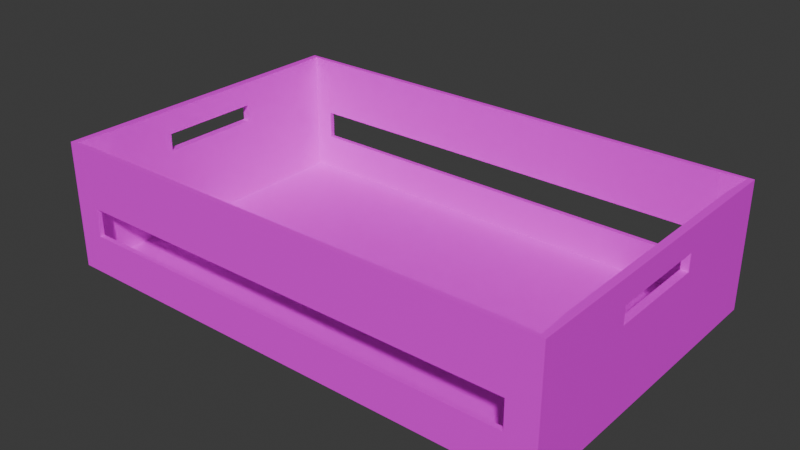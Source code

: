# Source: foodbox.blend  (saved by Blender 4.1.24; exported with 4.5.12 LTS)
import bpy
from mathutils import Matrix  # noqa: F401  (used for matrix-valued properties, if any)

bpy.ops.wm.read_factory_settings(use_empty=True)
scene = bpy.context.scene
scene.name = 'Scene'

# ---- collections
col_collection = bpy.data.collections.new('Collection'); scene.collection.children.link(col_collection)

# ---- images (referenced by path relative to the original .blend; pixels are not part of the script)
import os
ASSET_DIR = os.environ.get("B2B_ASSET_DIR", "")  # directory of the original .blend (textures are referenced by path, not embedded)
HERE = os.path.dirname(os.path.abspath(__file__))  # packed textures are extracted next to this script under _unpacked/

def load_image(name, relpath, width, height, colorspace="sRGB"):
    """Load a texture the original file referenced (path relative to the .blend, or extracted next to this script)."""
    p = next((c for c in (os.path.join(HERE, relpath), os.path.join(ASSET_DIR, relpath)) if relpath and os.path.exists(c)), "")
    if p:
        img = bpy.data.images.load(p, check_existing=True)
        img.name = name
    else:  # same state as the original file: an image datablock whose file is absent (Cycles renders it pink)
        img = bpy.data.images.new(name, width, height)
        img.source = "FILE"
        img.filepath = "//" + (relpath or name)
    img.colorspace_settings.name = colorspace
    return img
img_360_f_369250586_z5hzqoztht4simrycxgnsvoelllkrpjg_jpg = load_image('360_F_369250586_z5HZqoztht4SIMRycXGNsVoELLLKrpjg.jpg', '360_F_369250586_z5HZqoztht4SIMRycXGNsVoELLLKrpjg.jpg', 1024, 1024, 'sRGB')

# ---- materials (node trees are filled in below, after node groups)
mat_material = bpy.data.materials.new('Material')
mat_material.alpha_threshold = 0.0
mat_material.use_transparent_shadow = False
mat_material.roughness = 0.5
mat_material.line_color = (0.0, 0.0, 0.0, 1.0)

# ---- material node trees
mat_material.use_nodes = True; mat_material.node_tree.nodes.clear()
_N = mat_material.node_tree.nodes; _L = mat_material.node_tree.links
n0 = _N.new('ShaderNodeOutputMaterial'); n0.name = 'Material Output'; n0.location = (300, 300)
n1 = _N.new('ShaderNodeBsdfPrincipled'); n1.name = 'Principled BSDF'; n1.location = (10, 300)
n1.inputs[3].default_value = 1.45
n2 = _N.new('ShaderNodeTexImage'); n2.name = 'Image Texture'; n2.location = (-280, 271)
n2.image = img_360_f_369250586_z5hzqoztht4simrycxgnsvoelllkrpjg_jpg
_L.new(n1.outputs[0], n0.inputs[0])
_L.new(n2.outputs[0], n1.inputs[0])
n0.is_active_output = True

# ---- world
world_world = bpy.data.worlds.new('World'); scene.world = world_world
world_world.use_nodes = True; world_world.node_tree.nodes.clear()
_N = world_world.node_tree.nodes; _L = world_world.node_tree.links
n0 = _N.new('ShaderNodeOutputWorld'); n0.name = 'World Output'; n0.location = (300, 300)
n1 = _N.new('ShaderNodeBackground'); n1.name = 'Background'; n1.location = (10, 300)
n1.inputs[0].default_value = (0.05088, 0.05088, 0.05088, 1.0)
_L.new(n1.outputs[0], n0.inputs[0])
n0.is_active_output = True
world_world.color = (0.05088, 0.05088, 0.05088)
world_world.use_sun_shadow = False
world_world.sun_shadow_jitter_overblur = 0.0

# ---- meshes
me_cube = bpy.data.meshes.new('Cube')
me_cube.from_pydata([(1.0, 1.0, 1.0), (1.0, 1.0, -1.0), (1.0, -1.0, 1.0), (1.0, -1.0, -1.0), (-1.0, 1.0, 1.0), (-1.0, 1.0, -1.0), (-1.0, -1.0, 1.0), (-1.0, -1.0, -1.0), (1.0, 1.0, 0.0623), (-1.0, -1.0, 0.0623), (1.0, -1.0, 0.0623), (-1.0, 1.0, 0.0623), (1.0, 1.0, -0.3832), (1.0, -1.0, -0.3832), (-1.0, 1.0, -0.3832), (-1.0, -1.0, -0.3832), (-0.8974, 1.0, -1.0), (-0.8974, -1.0, 1.0), (-0.8974, -1.0, -1.0), (-0.8974, 1.0, 1.0), (-0.8974, 1.0, 0.0623), (-0.8974, -1.0, 0.0623), (-0.8974, -1.0, -0.3832), (-0.8974, 1.0, -0.3832), (0.8858, -1.0, -1.0), (0.8858, 1.0, 1.0), (0.8858, 1.0, 0.0623), (0.8858, 1.0, -0.3832), (0.8858, 1.0, -1.0), (0.8858, -1.0, 1.0), (0.8858, -1.0, 0.0623), (0.8858, -1.0, -0.3832), (-1.0, -0.3283, -1.0), (1.0, -0.3283, 1.0), (-1.0, -0.3283, 1.0), (1.0, -0.3283, -1.0), (1.0, -0.3283, 0.0623), (-1.0, -0.3283, 0.0623), (-1.0, -0.3283, -0.3832), (1.0, -0.3283, -0.3832), (-0.8974, -0.3283, -1.0), (0.8858, -0.3283, -1.0), (-1.0, 0.3143, 1.0), (1.0, 0.3143, -1.0), (-1.0, 0.3143, 0.0623), (-1.0, 0.3143, -0.3832), (-1.0, 0.3143, -1.0), (1.0, 0.3143, 1.0), (1.0, 0.3143, 0.0623), (1.0, 0.3143, -0.3832), (-0.8974, 0.3143, -1.0), (0.8858, 0.3143, -1.0), (-1.0, -1.0, 0.6168), (1.0, 1.0, 0.6168), (1.0, -1.0, 0.6168), (-1.0, 1.0, 0.6168), (-0.8974, 1.0, 0.6168), (-0.8974, -1.0, 0.6168), (0.8858, -1.0, 0.6168), (0.8858, 1.0, 0.6168), (1.0, -0.3283, 0.6168), (-1.0, -0.3283, 0.6168), (1.0, 0.3143, 0.6168), (-1.0, 0.3143, 0.6168), (1.0, 1.0, 0.3443), (1.0, -1.0, 0.3443), (-1.0, 1.0, 0.3443), (-0.8974, 1.0, 0.3443), (-0.8974, -1.0, 0.3443), (0.8858, -1.0, 0.3443), (0.8858, 1.0, 0.3443), (1.0, -0.3283, 0.3443), (-1.0, -0.3283, 0.3443), (1.0, 0.3143, 0.3443), (-1.0, 0.3143, 0.3443), (-1.0, -1.0, 0.3443), (-1.0, -0.7663, -1.0), (1.0, -0.7663, 1.0), (1.0, -0.7663, 0.0623), (1.0, -0.7663, -0.3832), (-0.8974, -0.7663, -1.0), (0.8858, -0.7663, -1.0), (-1.0, -0.7663, 1.0), (1.0, -0.7663, -1.0), (-1.0, -0.7663, 0.0623), (-1.0, -0.7663, -0.3832), (-1.0, -0.7663, 0.6168), (1.0, -0.7663, 0.6168), (1.0, -0.7663, 0.3443), (-1.0, -0.7663, 0.3443), (-1.0, 0.7605, 1.0), (1.0, 0.7605, -1.0), (-1.0, 0.7605, 0.0623), (-1.0, 0.7605, -0.3832), (-1.0, 0.7605, -1.0), (1.0, 0.7605, 1.0), (1.0, 0.7605, 0.0623), (1.0, 0.7605, -0.3832), (-0.8974, 0.7605, -1.0), (0.8858, 0.7605, -1.0), (1.0, 0.7605, 0.6168), (-1.0, 0.7605, 0.6168), (-1.0, 0.7605, 0.3443), (1.0, 0.7605, 0.3443)], [], [(57, 17, 6, 52), (101, 90, 4, 55), (81, 83, 3, 24), (87, 77, 2, 54), (59, 25, 0, 53), (27, 26, 8, 12), (79, 78, 10, 13), (93, 92, 11, 14), (22, 21, 9, 15), (18, 22, 15, 7), (94, 93, 14, 5), (83, 79, 13, 3), (28, 27, 12, 1), (5, 14, 23, 16), (24, 31, 22, 18), (50, 51, 41, 40), (14, 11, 20, 23), (55, 4, 19, 56), (76, 80, 18, 7), (58, 29, 17, 57), (54, 2, 29, 58), (13, 10, 30, 31), (3, 13, 31, 24), (16, 23, 27, 28), (56, 19, 25, 59), (80, 81, 24, 18), (46, 50, 40, 32), (43, 49, 39, 35), (76, 85, 38, 32), (62, 47, 33, 60), (51, 43, 35, 41), (86, 82, 34, 61), (99, 91, 43, 51), (100, 95, 47, 62), (91, 97, 49, 43), (94, 98, 50, 46), (98, 99, 51, 50), (32, 38, 45, 46), (61, 34, 42, 63), (103, 100, 62, 73), (89, 86, 61, 72), (67, 56, 59, 70), (65, 54, 58, 69), (69, 58, 57, 68), (66, 55, 56, 67), (70, 59, 53, 64), (88, 87, 54, 65), (102, 101, 55, 66), (68, 57, 52, 75), (21, 68, 75, 9), (92, 102, 66, 11), (78, 88, 65, 10), (26, 70, 64, 8), (11, 66, 67, 20), (30, 69, 68, 21), (10, 65, 69, 30), (20, 67, 70, 26), (48, 73, 71, 36), (84, 89, 72, 37), (96, 103, 73, 48), (37, 72, 74, 44), (9, 75, 89, 84), (36, 71, 88, 78), (71, 60, 87, 88), (75, 52, 86, 89), (52, 6, 82, 86), (15, 9, 84, 85), (7, 15, 85, 76), (40, 41, 81, 80), (32, 40, 80, 76), (35, 39, 79, 83), (60, 33, 77, 87), (41, 35, 83, 81), (8, 64, 103, 96), (44, 74, 102, 92), (74, 63, 101, 102), (64, 53, 100, 103), (16, 28, 99, 98), (5, 16, 98, 94), (1, 12, 97, 91), (12, 8, 96, 97), (53, 0, 95, 100), (28, 1, 91, 99), (46, 45, 93, 94), (63, 42, 90, 101), (36, 78, 79, 39), (44, 92, 93, 45), (48, 36, 39, 49), (96, 48, 49, 97), (84, 37, 38, 85), (37, 44, 45, 38)])
_uv = me_cube.uv_layers.new(name='UVMap')
_uv.uv.foreach_set('vector', [1.074, 2.184, 1.239, 2.184, 1.239, 2.229, 1.074, 2.229, 1.074, -0.3858, 1.239, -0.3858, 1.239, -0.3643, 1.074, -0.3643, 0.3257, 1.344, 0.375, 1.344, 0.375, 1.364, 0.3257, 1.364, 1.074, 1.344, 1.239, 1.344, 1.239, 1.364, 1.074, 1.364, 1.074, 0.4507, 1.239, 0.4507, 1.239, 0.5, 1.074, 0.5, 0.6415, 0.4507, 0.9081, 0.4507, 0.9081, 0.5, 0.6415, 0.5, 0.6415, 1.344, 0.9081, 1.344, 0.9081, 1.364, 0.6415, 1.364, 0.6415, -0.3858, 0.9081, -0.3858, 0.9081, -0.3643, 0.6415, -0.3643, 0.6415, 2.184, 0.9081, 2.184, 0.9081, 2.229, 0.6415, 2.229, 0.375, 2.184, 0.6415, 2.184, 0.6415, 2.229, 0.375, 2.229, 0.375, -0.3858, 0.6415, -0.3858, 0.6415, -0.3643, 0.375, -0.3643, 0.375, 1.344, 0.6415, 1.344, 0.6415, 1.364, 0.375, 1.364, 0.375, 0.4507, 0.6415, 0.4507, 0.6415, 0.5, 0.375, 0.5, 0.375, -0.3643, 0.6415, -0.3643, 0.6415, -0.32, 0.375, -0.32, 0.375, 1.414, 0.6415, 1.414, 0.6415, 2.184, 0.375, 2.184, 0.5426, 0.488, 0.8257, 0.446, 0.8229, 0.3493, 0.5398, 0.3912, 0.6415, -0.3643, 0.9081, -0.3643, 0.9081, -0.32, 0.6415, -0.32, 1.074, -0.3643, 1.239, -0.3643, 1.239, -0.32, 1.074, -0.32, -0.4893, 1.344, -0.445, 1.344, -0.445, 1.364, -0.4893, 1.364, 1.074, 1.414, 1.239, 1.414, 1.239, 2.184, 1.074, 2.184, 1.074, 1.364, 1.239, 1.364, 1.239, 1.414, 1.074, 1.414, 0.6415, 1.364, 0.9081, 1.364, 0.9081, 1.414, 0.6415, 1.414, 0.375, 1.364, 0.6415, 1.364, 0.6415, 1.414, 0.375, 1.414, 0.375, -0.32, 0.6415, -0.32, 0.6415, 0.4507, 0.375, 0.4507, 1.074, -0.32, 1.239, -0.32, 1.239, 0.4507, 1.074, 0.4507, -0.445, 1.344, 0.3257, 1.344, 0.3257, 1.364, -0.445, 1.364, 0.4349, 0.2161, 0.3545, 0.2689, 0.3973, 0.2602, 0.3139, 0.2409, 1.234, 0.4875, 1.234, 0.5439, 1.263, 0.5438, 1.263, 0.4874, 0.375, -1.209, 0.6415, -1.209, 0.6415, -1.172, 0.375, -1.172, 0.4049, 1.504, 0.4104, 1.639, 0.4531, 1.63, 0.4476, 1.496, 0.8257, 0.446, 0.8439, 0.4433, 0.841, 0.3466, 0.8229, 0.3493, 1.074, -1.209, 1.239, -1.209, 1.239, -1.172, 1.074, -1.172, 0.3257, 0.5215, 0.375, 0.5215, 0.375, 0.5616, 0.3257, 0.5616, 1.074, 0.5215, 1.239, 0.5215, 1.239, 0.5616, 1.074, 0.5616, 0.375, 0.5215, 0.6415, 0.5215, 0.6415, 0.5616, 0.375, 0.5616, -0.4893, 0.5215, -0.445, 0.5215, -0.445, 0.5616, -0.4893, 0.5616, -0.445, 0.5215, 0.3257, 0.5215, 0.3257, 0.5616, -0.445, 0.5616, 0.5573, 0.3565, 0.5592, 0.4043, 0.5326, 0.4097, 0.5306, 0.362, 0.515, 0.2105, 0.5133, 0.1699, 0.5498, 0.1624, 0.5515, 0.2031, 0.9467, 0.5215, 1.074, 0.5215, 1.074, 0.5616, 0.9467, 0.5616, 0.9467, -1.209, 1.074, -1.209, 1.074, -1.172, 0.9467, -1.172, 0.9467, -0.32, 1.074, -0.32, 1.074, 0.4507, 0.9467, 0.4507, 0.9467, 1.364, 1.074, 1.364, 1.074, 1.414, 0.9467, 1.414, 0.9467, 1.414, 1.074, 1.414, 1.074, 2.184, 0.9467, 2.184, 0.9467, -0.3643, 1.074, -0.3643, 1.074, -0.32, 0.9467, -0.32, 0.9467, 0.4507, 1.074, 0.4507, 1.074, 0.5, 0.9467, 0.5, 0.9467, 1.344, 1.074, 1.344, 1.074, 1.364, 0.9467, 1.364, 0.9467, -0.3858, 1.074, -0.3858, 1.074, -0.3643, 0.9467, -0.3643, 0.9467, 2.184, 1.074, 2.184, 1.074, 2.229, 0.9467, 2.229, 0.9581, 0.9506, 0.9662, 0.9506, 0.9662, 0.96, 0.9581, 0.96, 0.9081, -0.3858, 0.9467, -0.3858, 0.9467, -0.3643, 0.9081, -0.3643, 0.9081, 1.344, 0.9467, 1.344, 0.9467, 1.364, 0.9081, 1.364, 0.9081, 0.4507, 0.9467, 0.4507, 0.9467, 0.5, 0.9081, 0.5, 0.9081, -0.3643, 0.9467, -0.3643, 0.9467, -0.32, 0.9081, -0.32, 0.9581, 0.7878, 0.9662, 0.7878, 0.9662, 0.9506, 0.9581, 0.9506, 0.9581, 0.7773, 0.9662, 0.7773, 0.9662, 0.7878, 0.9581, 0.7878, 0.9081, -0.32, 0.9467, -0.32, 0.9467, 0.4507, 0.9081, 0.4507, 0.3994, 1.37, 0.4007, 1.401, 0.4434, 1.392, 0.4421, 1.361, 0.9081, -1.209, 0.9467, -1.209, 0.9467, -1.172, 0.9081, -1.172, 0.9081, 0.5215, 0.9467, 0.5215, 0.9467, 0.5616, 0.9081, 0.5616, 0.6736, 0.3926, 0.673, 0.3758, 0.7379, 0.3625, 0.7386, 0.3794, 0.9081, -1.229, 0.9467, -1.229, 0.9467, -1.209, 0.9081, -1.209, 0.9081, 1.307, 0.9467, 1.307, 0.9467, 1.344, 0.9081, 1.344, 0.9467, 1.307, 1.074, 1.307, 1.074, 1.344, 0.9467, 1.344, 0.9467, -1.229, 1.074, -1.229, 1.074, -1.209, 0.9467, -1.209, 1.074, -1.229, 1.239, -1.229, 1.239, -1.209, 1.074, -1.209, 0.6415, -1.229, 0.9081, -1.229, 0.9081, -1.209, 0.6415, -1.209, 0.375, -1.229, 0.6415, -1.229, 0.6415, -1.209, 0.375, -1.209, -0.445, 1.307, 0.3257, 1.307, 0.3257, 1.344, -0.445, 1.344, -0.4893, 1.307, -0.445, 1.307, -0.445, 1.344, -0.4893, 1.344, 0.375, 1.307, 0.6415, 1.307, 0.6415, 1.344, 0.375, 1.344, 1.074, 1.307, 1.239, 1.307, 1.239, 1.344, 1.074, 1.344, 0.3257, 1.307, 0.375, 1.307, 0.375, 1.344, 0.3257, 1.344, 0.9081, 0.5, 0.9467, 0.5, 0.9467, 0.5215, 0.9081, 0.5215, 0.9081, -0.4259, 0.9467, -0.4259, 0.9467, -0.3858, 0.9081, -0.3858, 0.9467, -0.4259, 1.074, -0.4259, 1.074, -0.3858, 0.9467, -0.3858, 0.9467, 0.5, 1.074, 0.5, 1.074, 0.5215, 0.9467, 0.5215, -0.445, 0.5, 0.3257, 0.5, 0.3257, 0.5215, -0.445, 0.5215, -0.4893, 0.5, -0.445, 0.5, -0.445, 0.5215, -0.4893, 0.5215, 0.375, 0.5, 0.6415, 0.5, 0.6415, 0.5215, 0.375, 0.5215, 0.6415, 0.5, 0.9081, 0.5, 0.9081, 0.5215, 0.6415, 0.5215, 1.074, 0.5, 1.239, 0.5, 1.239, 0.5215, 1.074, 0.5215, 0.3257, 0.5, 0.375, 0.5, 0.375, 0.5215, 0.3257, 0.5215, 0.375, -0.4259, 0.6415, -0.4259, 0.6415, -0.3858, 0.375, -0.3858, 1.074, -0.4259, 1.239, -0.4259, 1.239, -0.3858, 1.074, -0.3858, 0.9081, 1.307, 0.9081, 1.344, 0.6415, 1.344, 0.6415, 1.307, 0.9081, -0.4259, 0.9081, -0.3858, 0.6415, -0.3858, 0.6415, -0.4259, 1.242, 0.5574, 1.256, 0.5574, 1.256, 0.5295, 1.242, 0.5296, 0.9081, 0.5215, 0.9081, 0.5616, 0.6415, 0.5616, 0.6415, 0.5215, 0.9081, -1.209, 0.9081, -1.172, 0.6415, -1.172, 0.6415, -1.209, 0.8232, 0.3118, 0.836, 0.3092, 0.8369, 0.332, 0.8242, 0.3346])
me_cube.materials.append(mat_material)
me_cube.use_mirror_vertex_groups = False
me_cube.update()

# ---- objects
ob_cube = bpy.data.objects.new('Cube', me_cube)

# ---- transforms, parenting, visibility, modifiers, constraints
ob_cube.location = (0.0, 0.0, 0.0)
ob_cube.scale = (0.2, 0.125, 0.05)
ob_cube.lock_rotations_4d = False
ob_cube.empty_display_type = 'ARROWS'
ob_cube.lineart.crease_threshold = 0.0
_m = ob_cube.modifiers.new('Solidify', 'SOLIDIFY')
_m.thickness = 0.03

# ---- collection membership
col_collection.objects.link(ob_cube)

# ---- scene / render settings (as saved in the file)
scene.frame_start = 1; scene.frame_end = 250; scene.frame_set(1)
scene.render.engine = 'BLENDER_EEVEE_NEXT'
scene.cycles.sampling_pattern = 'TABULATED_SOBOL'
scene.eevee.ray_tracing_options.trace_max_roughness = 0.0
bpy.context.view_layer.update()

# ---- added for rendering (the .blend has no active camera and no usable light): camera, sun
cam_auto = bpy.data.cameras.new('AutoCamera')
cam_auto.lens = 50.0
cam_auto.sensor_width = 36.0
cam_auto.clip_end = 1000.0
ob_auto_camera = bpy.data.objects.new('AutoCamera', cam_auto)
scene.collection.objects.link(ob_auto_camera)
ob_auto_camera.location = (0.446127, -0.535353, 0.356902)
ob_auto_camera.rotation_euler = (1.09748, -7.21219e-08, 0.694738)
scene.camera = ob_auto_camera
light_auto_sun = bpy.data.lights.new('AutoSun', 'SUN')
light_auto_sun.energy = 3.0
light_auto_sun.angle = 0.0523599
ob_auto_sun = bpy.data.objects.new('AutoSun', light_auto_sun)
scene.collection.objects.link(ob_auto_sun)
ob_auto_sun.rotation_euler = (0.872665, 0.174533, 0.523599)
bpy.context.view_layer.update()
